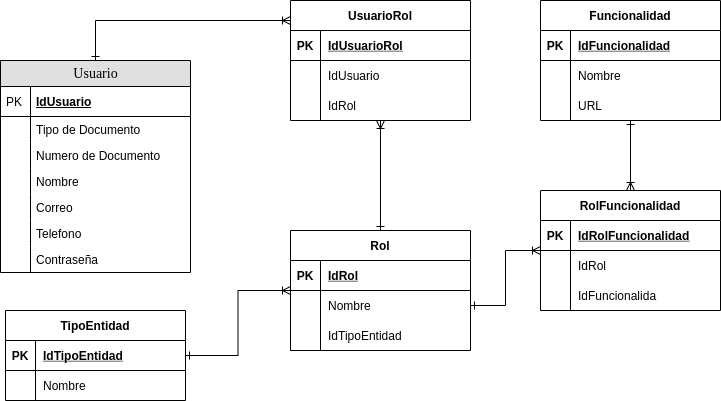

The diagram above was exported from draw.io. Its source (the exported page's mxGraphModel, read from the mxfile embedded in the PNG):
<mxGraphModel dx="868" dy="465" grid="1" gridSize="10" guides="1" tooltips="1" connect="1" arrows="1" fold="1" page="1" pageScale="1" pageWidth="827" pageHeight="1169" math="0" shadow="0">
  <root>
    <mxCell id="0" />
    <mxCell id="1" parent="0" />
    <mxCell id="E6taesIkheAeZx9dzA-p-14" value="Usuario" style="swimlane;html=1;fontStyle=0;childLayout=stackLayout;horizontal=1;startSize=26;fillColor=#e0e0e0;horizontalStack=0;resizeParent=1;resizeLast=0;collapsible=1;marginBottom=0;swimlaneFillColor=#ffffff;align=center;rounded=0;shadow=0;comic=0;labelBackgroundColor=none;strokeWidth=1;fontFamily=Verdana;fontSize=14" parent="1" vertex="1">
      <mxGeometry x="80" y="90" width="190" height="212" as="geometry" />
    </mxCell>
    <mxCell id="E6taesIkheAeZx9dzA-p-15" value="IdUsuario" style="shape=partialRectangle;top=0;left=0;right=0;bottom=1;html=1;align=left;verticalAlign=middle;fillColor=none;spacingLeft=34;spacingRight=4;whiteSpace=wrap;overflow=hidden;rotatable=0;points=[[0,0.5],[1,0.5]];portConstraint=eastwest;dropTarget=0;fontStyle=5;" parent="E6taesIkheAeZx9dzA-p-14" vertex="1">
      <mxGeometry y="26" width="190" height="30" as="geometry" />
    </mxCell>
    <mxCell id="E6taesIkheAeZx9dzA-p-16" value="PK" style="shape=partialRectangle;top=0;left=0;bottom=0;html=1;fillColor=none;align=left;verticalAlign=middle;spacingLeft=4;spacingRight=4;whiteSpace=wrap;overflow=hidden;rotatable=0;points=[];portConstraint=eastwest;part=1;" parent="E6taesIkheAeZx9dzA-p-15" vertex="1" connectable="0">
      <mxGeometry width="30" height="30" as="geometry" />
    </mxCell>
    <mxCell id="E6taesIkheAeZx9dzA-p-17" value="Tipo de Documento" style="shape=partialRectangle;top=0;left=0;right=0;bottom=0;html=1;align=left;verticalAlign=top;fillColor=none;spacingLeft=34;spacingRight=4;whiteSpace=wrap;overflow=hidden;rotatable=0;points=[[0,0.5],[1,0.5]];portConstraint=eastwest;dropTarget=0;" parent="E6taesIkheAeZx9dzA-p-14" vertex="1">
      <mxGeometry y="56" width="190" height="26" as="geometry" />
    </mxCell>
    <mxCell id="E6taesIkheAeZx9dzA-p-18" value="" style="shape=partialRectangle;top=0;left=0;bottom=0;html=1;fillColor=none;align=left;verticalAlign=top;spacingLeft=4;spacingRight=4;whiteSpace=wrap;overflow=hidden;rotatable=0;points=[];portConstraint=eastwest;part=1;" parent="E6taesIkheAeZx9dzA-p-17" vertex="1" connectable="0">
      <mxGeometry width="30" height="26" as="geometry" />
    </mxCell>
    <mxCell id="E6taesIkheAeZx9dzA-p-19" value="Numero de Documento" style="shape=partialRectangle;top=0;left=0;right=0;bottom=0;html=1;align=left;verticalAlign=top;fillColor=none;spacingLeft=34;spacingRight=4;whiteSpace=wrap;overflow=hidden;rotatable=0;points=[[0,0.5],[1,0.5]];portConstraint=eastwest;dropTarget=0;" parent="E6taesIkheAeZx9dzA-p-14" vertex="1">
      <mxGeometry y="82" width="190" height="26" as="geometry" />
    </mxCell>
    <mxCell id="E6taesIkheAeZx9dzA-p-20" value="" style="shape=partialRectangle;top=0;left=0;bottom=0;html=1;fillColor=none;align=left;verticalAlign=top;spacingLeft=4;spacingRight=4;whiteSpace=wrap;overflow=hidden;rotatable=0;points=[];portConstraint=eastwest;part=1;" parent="E6taesIkheAeZx9dzA-p-19" vertex="1" connectable="0">
      <mxGeometry width="30" height="26" as="geometry" />
    </mxCell>
    <mxCell id="E6taesIkheAeZx9dzA-p-21" value="Nombre" style="shape=partialRectangle;top=0;left=0;right=0;bottom=0;html=1;align=left;verticalAlign=top;fillColor=none;spacingLeft=34;spacingRight=4;whiteSpace=wrap;overflow=hidden;rotatable=0;points=[[0,0.5],[1,0.5]];portConstraint=eastwest;dropTarget=0;" parent="E6taesIkheAeZx9dzA-p-14" vertex="1">
      <mxGeometry y="108" width="190" height="26" as="geometry" />
    </mxCell>
    <mxCell id="E6taesIkheAeZx9dzA-p-22" value="" style="shape=partialRectangle;top=0;left=0;bottom=0;html=1;fillColor=none;align=left;verticalAlign=top;spacingLeft=4;spacingRight=4;whiteSpace=wrap;overflow=hidden;rotatable=0;points=[];portConstraint=eastwest;part=1;" parent="E6taesIkheAeZx9dzA-p-21" vertex="1" connectable="0">
      <mxGeometry width="30" height="26" as="geometry" />
    </mxCell>
    <mxCell id="E6taesIkheAeZx9dzA-p-23" value="Correo" style="shape=partialRectangle;top=0;left=0;right=0;bottom=0;html=1;align=left;verticalAlign=top;fillColor=none;spacingLeft=34;spacingRight=4;whiteSpace=wrap;overflow=hidden;rotatable=0;points=[[0,0.5],[1,0.5]];portConstraint=eastwest;dropTarget=0;" parent="E6taesIkheAeZx9dzA-p-14" vertex="1">
      <mxGeometry y="134" width="190" height="26" as="geometry" />
    </mxCell>
    <mxCell id="E6taesIkheAeZx9dzA-p-24" value="" style="shape=partialRectangle;top=0;left=0;bottom=0;html=1;fillColor=none;align=left;verticalAlign=top;spacingLeft=4;spacingRight=4;whiteSpace=wrap;overflow=hidden;rotatable=0;points=[];portConstraint=eastwest;part=1;" parent="E6taesIkheAeZx9dzA-p-23" vertex="1" connectable="0">
      <mxGeometry width="30" height="26" as="geometry" />
    </mxCell>
    <mxCell id="E6taesIkheAeZx9dzA-p-27" value="Telefono" style="shape=partialRectangle;top=0;left=0;right=0;bottom=0;html=1;align=left;verticalAlign=top;fillColor=none;spacingLeft=34;spacingRight=4;whiteSpace=wrap;overflow=hidden;rotatable=0;points=[[0,0.5],[1,0.5]];portConstraint=eastwest;dropTarget=0;" parent="E6taesIkheAeZx9dzA-p-14" vertex="1">
      <mxGeometry y="160" width="190" height="26" as="geometry" />
    </mxCell>
    <mxCell id="E6taesIkheAeZx9dzA-p-28" value="" style="shape=partialRectangle;top=0;left=0;bottom=0;html=1;fillColor=none;align=left;verticalAlign=top;spacingLeft=4;spacingRight=4;whiteSpace=wrap;overflow=hidden;rotatable=0;points=[];portConstraint=eastwest;part=1;" parent="E6taesIkheAeZx9dzA-p-27" vertex="1" connectable="0">
      <mxGeometry width="30" height="26" as="geometry" />
    </mxCell>
    <mxCell id="E6taesIkheAeZx9dzA-p-31" value="Contraseña" style="shape=partialRectangle;top=0;left=0;right=0;bottom=0;html=1;align=left;verticalAlign=top;fillColor=none;spacingLeft=34;spacingRight=4;whiteSpace=wrap;overflow=hidden;rotatable=0;points=[[0,0.5],[1,0.5]];portConstraint=eastwest;dropTarget=0;" parent="E6taesIkheAeZx9dzA-p-14" vertex="1">
      <mxGeometry y="186" width="190" height="26" as="geometry" />
    </mxCell>
    <mxCell id="E6taesIkheAeZx9dzA-p-32" value="" style="shape=partialRectangle;top=0;left=0;bottom=0;html=1;fillColor=none;align=left;verticalAlign=top;spacingLeft=4;spacingRight=4;whiteSpace=wrap;overflow=hidden;rotatable=0;points=[];portConstraint=eastwest;part=1;" parent="E6taesIkheAeZx9dzA-p-31" vertex="1" connectable="0">
      <mxGeometry width="30" height="26" as="geometry" />
    </mxCell>
    <mxCell id="E6taesIkheAeZx9dzA-p-39" value="Rol" style="shape=table;startSize=30;container=1;collapsible=1;childLayout=tableLayout;fixedRows=1;rowLines=0;fontStyle=1;align=center;resizeLast=1;" parent="1" vertex="1">
      <mxGeometry x="370" y="260" width="180" height="120" as="geometry" />
    </mxCell>
    <mxCell id="E6taesIkheAeZx9dzA-p-40" value="" style="shape=partialRectangle;collapsible=0;dropTarget=0;pointerEvents=0;fillColor=none;top=0;left=0;bottom=1;right=0;points=[[0,0.5],[1,0.5]];portConstraint=eastwest;" parent="E6taesIkheAeZx9dzA-p-39" vertex="1">
      <mxGeometry y="30" width="180" height="30" as="geometry" />
    </mxCell>
    <mxCell id="E6taesIkheAeZx9dzA-p-41" value="PK" style="shape=partialRectangle;connectable=0;fillColor=none;top=0;left=0;bottom=0;right=0;fontStyle=1;overflow=hidden;" parent="E6taesIkheAeZx9dzA-p-40" vertex="1">
      <mxGeometry width="30" height="30" as="geometry">
        <mxRectangle width="30" height="30" as="alternateBounds" />
      </mxGeometry>
    </mxCell>
    <mxCell id="E6taesIkheAeZx9dzA-p-42" value="IdRol" style="shape=partialRectangle;connectable=0;fillColor=none;top=0;left=0;bottom=0;right=0;align=left;spacingLeft=6;fontStyle=5;overflow=hidden;" parent="E6taesIkheAeZx9dzA-p-40" vertex="1">
      <mxGeometry x="30" width="150" height="30" as="geometry">
        <mxRectangle width="150" height="30" as="alternateBounds" />
      </mxGeometry>
    </mxCell>
    <mxCell id="E6taesIkheAeZx9dzA-p-43" value="" style="shape=partialRectangle;collapsible=0;dropTarget=0;pointerEvents=0;fillColor=none;top=0;left=0;bottom=0;right=0;points=[[0,0.5],[1,0.5]];portConstraint=eastwest;" parent="E6taesIkheAeZx9dzA-p-39" vertex="1">
      <mxGeometry y="60" width="180" height="30" as="geometry" />
    </mxCell>
    <mxCell id="E6taesIkheAeZx9dzA-p-44" value="" style="shape=partialRectangle;connectable=0;fillColor=none;top=0;left=0;bottom=0;right=0;editable=1;overflow=hidden;" parent="E6taesIkheAeZx9dzA-p-43" vertex="1">
      <mxGeometry width="30" height="30" as="geometry">
        <mxRectangle width="30" height="30" as="alternateBounds" />
      </mxGeometry>
    </mxCell>
    <mxCell id="E6taesIkheAeZx9dzA-p-45" value="Nombre" style="shape=partialRectangle;connectable=0;fillColor=none;top=0;left=0;bottom=0;right=0;align=left;spacingLeft=6;overflow=hidden;" parent="E6taesIkheAeZx9dzA-p-43" vertex="1">
      <mxGeometry x="30" width="150" height="30" as="geometry">
        <mxRectangle width="150" height="30" as="alternateBounds" />
      </mxGeometry>
    </mxCell>
    <mxCell id="E6taesIkheAeZx9dzA-p-46" value="" style="shape=partialRectangle;collapsible=0;dropTarget=0;pointerEvents=0;fillColor=none;top=0;left=0;bottom=0;right=0;points=[[0,0.5],[1,0.5]];portConstraint=eastwest;" parent="E6taesIkheAeZx9dzA-p-39" vertex="1">
      <mxGeometry y="90" width="180" height="30" as="geometry" />
    </mxCell>
    <mxCell id="E6taesIkheAeZx9dzA-p-47" value="" style="shape=partialRectangle;connectable=0;fillColor=none;top=0;left=0;bottom=0;right=0;editable=1;overflow=hidden;" parent="E6taesIkheAeZx9dzA-p-46" vertex="1">
      <mxGeometry width="30" height="30" as="geometry">
        <mxRectangle width="30" height="30" as="alternateBounds" />
      </mxGeometry>
    </mxCell>
    <mxCell id="E6taesIkheAeZx9dzA-p-48" value="IdTipoEntidad" style="shape=partialRectangle;connectable=0;fillColor=none;top=0;left=0;bottom=0;right=0;align=left;spacingLeft=6;overflow=hidden;" parent="E6taesIkheAeZx9dzA-p-46" vertex="1">
      <mxGeometry x="30" width="150" height="30" as="geometry">
        <mxRectangle width="150" height="30" as="alternateBounds" />
      </mxGeometry>
    </mxCell>
    <mxCell id="E6taesIkheAeZx9dzA-p-52" value="UsuarioRol" style="shape=table;startSize=30;container=1;collapsible=1;childLayout=tableLayout;fixedRows=1;rowLines=0;fontStyle=1;align=center;resizeLast=1;" parent="1" vertex="1">
      <mxGeometry x="370" y="30" width="180" height="120" as="geometry" />
    </mxCell>
    <mxCell id="E6taesIkheAeZx9dzA-p-53" value="" style="shape=partialRectangle;collapsible=0;dropTarget=0;pointerEvents=0;fillColor=none;top=0;left=0;bottom=1;right=0;points=[[0,0.5],[1,0.5]];portConstraint=eastwest;" parent="E6taesIkheAeZx9dzA-p-52" vertex="1">
      <mxGeometry y="30" width="180" height="30" as="geometry" />
    </mxCell>
    <mxCell id="E6taesIkheAeZx9dzA-p-54" value="PK" style="shape=partialRectangle;connectable=0;fillColor=none;top=0;left=0;bottom=0;right=0;fontStyle=1;overflow=hidden;" parent="E6taesIkheAeZx9dzA-p-53" vertex="1">
      <mxGeometry width="30" height="30" as="geometry">
        <mxRectangle width="30" height="30" as="alternateBounds" />
      </mxGeometry>
    </mxCell>
    <mxCell id="E6taesIkheAeZx9dzA-p-55" value="IdUsuarioRol" style="shape=partialRectangle;connectable=0;fillColor=none;top=0;left=0;bottom=0;right=0;align=left;spacingLeft=6;fontStyle=5;overflow=hidden;" parent="E6taesIkheAeZx9dzA-p-53" vertex="1">
      <mxGeometry x="30" width="150" height="30" as="geometry">
        <mxRectangle width="150" height="30" as="alternateBounds" />
      </mxGeometry>
    </mxCell>
    <mxCell id="E6taesIkheAeZx9dzA-p-56" value="" style="shape=partialRectangle;collapsible=0;dropTarget=0;pointerEvents=0;fillColor=none;top=0;left=0;bottom=0;right=0;points=[[0,0.5],[1,0.5]];portConstraint=eastwest;" parent="E6taesIkheAeZx9dzA-p-52" vertex="1">
      <mxGeometry y="60" width="180" height="30" as="geometry" />
    </mxCell>
    <mxCell id="E6taesIkheAeZx9dzA-p-57" value="" style="shape=partialRectangle;connectable=0;fillColor=none;top=0;left=0;bottom=0;right=0;editable=1;overflow=hidden;" parent="E6taesIkheAeZx9dzA-p-56" vertex="1">
      <mxGeometry width="30" height="30" as="geometry">
        <mxRectangle width="30" height="30" as="alternateBounds" />
      </mxGeometry>
    </mxCell>
    <mxCell id="E6taesIkheAeZx9dzA-p-58" value="IdUsuario" style="shape=partialRectangle;connectable=0;fillColor=none;top=0;left=0;bottom=0;right=0;align=left;spacingLeft=6;overflow=hidden;" parent="E6taesIkheAeZx9dzA-p-56" vertex="1">
      <mxGeometry x="30" width="150" height="30" as="geometry">
        <mxRectangle width="150" height="30" as="alternateBounds" />
      </mxGeometry>
    </mxCell>
    <mxCell id="E6taesIkheAeZx9dzA-p-59" value="" style="shape=partialRectangle;collapsible=0;dropTarget=0;pointerEvents=0;fillColor=none;top=0;left=0;bottom=0;right=0;points=[[0,0.5],[1,0.5]];portConstraint=eastwest;" parent="E6taesIkheAeZx9dzA-p-52" vertex="1">
      <mxGeometry y="90" width="180" height="30" as="geometry" />
    </mxCell>
    <mxCell id="E6taesIkheAeZx9dzA-p-60" value="" style="shape=partialRectangle;connectable=0;fillColor=none;top=0;left=0;bottom=0;right=0;editable=1;overflow=hidden;" parent="E6taesIkheAeZx9dzA-p-59" vertex="1">
      <mxGeometry width="30" height="30" as="geometry">
        <mxRectangle width="30" height="30" as="alternateBounds" />
      </mxGeometry>
    </mxCell>
    <mxCell id="E6taesIkheAeZx9dzA-p-61" value="IdRol" style="shape=partialRectangle;connectable=0;fillColor=none;top=0;left=0;bottom=0;right=0;align=left;spacingLeft=6;overflow=hidden;" parent="E6taesIkheAeZx9dzA-p-59" vertex="1">
      <mxGeometry x="30" width="150" height="30" as="geometry">
        <mxRectangle width="150" height="30" as="alternateBounds" />
      </mxGeometry>
    </mxCell>
    <mxCell id="E6taesIkheAeZx9dzA-p-65" style="edgeStyle=orthogonalEdgeStyle;rounded=0;orthogonalLoop=1;jettySize=auto;html=1;startArrow=ERone;startFill=0;endArrow=ERoneToMany;endFill=0;" parent="1" source="E6taesIkheAeZx9dzA-p-14" target="E6taesIkheAeZx9dzA-p-52" edge="1">
      <mxGeometry relative="1" as="geometry">
        <Array as="points">
          <mxPoint x="175" y="50" />
        </Array>
      </mxGeometry>
    </mxCell>
    <mxCell id="E6taesIkheAeZx9dzA-p-66" style="edgeStyle=orthogonalEdgeStyle;rounded=0;orthogonalLoop=1;jettySize=auto;html=1;startArrow=ERoneToMany;startFill=0;endArrow=ERone;endFill=0;" parent="1" source="E6taesIkheAeZx9dzA-p-52" target="E6taesIkheAeZx9dzA-p-39" edge="1">
      <mxGeometry relative="1" as="geometry" />
    </mxCell>
    <mxCell id="E6taesIkheAeZx9dzA-p-80" style="edgeStyle=orthogonalEdgeStyle;rounded=0;orthogonalLoop=1;jettySize=auto;html=1;startArrow=ERone;startFill=0;endArrow=ERoneToMany;endFill=0;" parent="1" source="E6taesIkheAeZx9dzA-p-67" target="E6taesIkheAeZx9dzA-p-39" edge="1">
      <mxGeometry relative="1" as="geometry" />
    </mxCell>
    <mxCell id="E6taesIkheAeZx9dzA-p-67" value="TipoEntidad" style="shape=table;startSize=30;container=1;collapsible=1;childLayout=tableLayout;fixedRows=1;rowLines=0;fontStyle=1;align=center;resizeLast=1;" parent="1" vertex="1">
      <mxGeometry x="85" y="340" width="180" height="90" as="geometry" />
    </mxCell>
    <mxCell id="E6taesIkheAeZx9dzA-p-68" value="" style="shape=partialRectangle;collapsible=0;dropTarget=0;pointerEvents=0;fillColor=none;top=0;left=0;bottom=1;right=0;points=[[0,0.5],[1,0.5]];portConstraint=eastwest;" parent="E6taesIkheAeZx9dzA-p-67" vertex="1">
      <mxGeometry y="30" width="180" height="30" as="geometry" />
    </mxCell>
    <mxCell id="E6taesIkheAeZx9dzA-p-69" value="PK" style="shape=partialRectangle;connectable=0;fillColor=none;top=0;left=0;bottom=0;right=0;fontStyle=1;overflow=hidden;" parent="E6taesIkheAeZx9dzA-p-68" vertex="1">
      <mxGeometry width="30" height="30" as="geometry">
        <mxRectangle width="30" height="30" as="alternateBounds" />
      </mxGeometry>
    </mxCell>
    <mxCell id="E6taesIkheAeZx9dzA-p-70" value="IdTipoEntidad" style="shape=partialRectangle;connectable=0;fillColor=none;top=0;left=0;bottom=0;right=0;align=left;spacingLeft=6;fontStyle=5;overflow=hidden;" parent="E6taesIkheAeZx9dzA-p-68" vertex="1">
      <mxGeometry x="30" width="150" height="30" as="geometry">
        <mxRectangle width="150" height="30" as="alternateBounds" />
      </mxGeometry>
    </mxCell>
    <mxCell id="E6taesIkheAeZx9dzA-p-71" value="" style="shape=partialRectangle;collapsible=0;dropTarget=0;pointerEvents=0;fillColor=none;top=0;left=0;bottom=0;right=0;points=[[0,0.5],[1,0.5]];portConstraint=eastwest;" parent="E6taesIkheAeZx9dzA-p-67" vertex="1">
      <mxGeometry y="60" width="180" height="30" as="geometry" />
    </mxCell>
    <mxCell id="E6taesIkheAeZx9dzA-p-72" value="" style="shape=partialRectangle;connectable=0;fillColor=none;top=0;left=0;bottom=0;right=0;editable=1;overflow=hidden;" parent="E6taesIkheAeZx9dzA-p-71" vertex="1">
      <mxGeometry width="30" height="30" as="geometry">
        <mxRectangle width="30" height="30" as="alternateBounds" />
      </mxGeometry>
    </mxCell>
    <mxCell id="E6taesIkheAeZx9dzA-p-73" value="Nombre" style="shape=partialRectangle;connectable=0;fillColor=none;top=0;left=0;bottom=0;right=0;align=left;spacingLeft=6;overflow=hidden;" parent="E6taesIkheAeZx9dzA-p-71" vertex="1">
      <mxGeometry x="30" width="150" height="30" as="geometry">
        <mxRectangle width="150" height="30" as="alternateBounds" />
      </mxGeometry>
    </mxCell>
    <mxCell id="E6taesIkheAeZx9dzA-p-107" style="edgeStyle=orthogonalEdgeStyle;rounded=0;orthogonalLoop=1;jettySize=auto;html=1;startArrow=ERone;startFill=0;endArrow=ERoneToMany;endFill=0;" parent="1" source="E6taesIkheAeZx9dzA-p-81" target="E6taesIkheAeZx9dzA-p-94" edge="1">
      <mxGeometry relative="1" as="geometry" />
    </mxCell>
    <mxCell id="E6taesIkheAeZx9dzA-p-81" value="Funcionalidad" style="shape=table;startSize=30;container=1;collapsible=1;childLayout=tableLayout;fixedRows=1;rowLines=0;fontStyle=1;align=center;resizeLast=1;" parent="1" vertex="1">
      <mxGeometry x="620" y="30" width="180" height="120" as="geometry" />
    </mxCell>
    <mxCell id="E6taesIkheAeZx9dzA-p-82" value="" style="shape=partialRectangle;collapsible=0;dropTarget=0;pointerEvents=0;fillColor=none;top=0;left=0;bottom=1;right=0;points=[[0,0.5],[1,0.5]];portConstraint=eastwest;" parent="E6taesIkheAeZx9dzA-p-81" vertex="1">
      <mxGeometry y="30" width="180" height="30" as="geometry" />
    </mxCell>
    <mxCell id="E6taesIkheAeZx9dzA-p-83" value="PK" style="shape=partialRectangle;connectable=0;fillColor=none;top=0;left=0;bottom=0;right=0;fontStyle=1;overflow=hidden;" parent="E6taesIkheAeZx9dzA-p-82" vertex="1">
      <mxGeometry width="30" height="30" as="geometry">
        <mxRectangle width="30" height="30" as="alternateBounds" />
      </mxGeometry>
    </mxCell>
    <mxCell id="E6taesIkheAeZx9dzA-p-84" value="IdFuncionalidad" style="shape=partialRectangle;connectable=0;fillColor=none;top=0;left=0;bottom=0;right=0;align=left;spacingLeft=6;fontStyle=5;overflow=hidden;" parent="E6taesIkheAeZx9dzA-p-82" vertex="1">
      <mxGeometry x="30" width="150" height="30" as="geometry">
        <mxRectangle width="150" height="30" as="alternateBounds" />
      </mxGeometry>
    </mxCell>
    <mxCell id="E6taesIkheAeZx9dzA-p-85" value="" style="shape=partialRectangle;collapsible=0;dropTarget=0;pointerEvents=0;fillColor=none;top=0;left=0;bottom=0;right=0;points=[[0,0.5],[1,0.5]];portConstraint=eastwest;" parent="E6taesIkheAeZx9dzA-p-81" vertex="1">
      <mxGeometry y="60" width="180" height="30" as="geometry" />
    </mxCell>
    <mxCell id="E6taesIkheAeZx9dzA-p-86" value="" style="shape=partialRectangle;connectable=0;fillColor=none;top=0;left=0;bottom=0;right=0;editable=1;overflow=hidden;" parent="E6taesIkheAeZx9dzA-p-85" vertex="1">
      <mxGeometry width="30" height="30" as="geometry">
        <mxRectangle width="30" height="30" as="alternateBounds" />
      </mxGeometry>
    </mxCell>
    <mxCell id="E6taesIkheAeZx9dzA-p-87" value="Nombre" style="shape=partialRectangle;connectable=0;fillColor=none;top=0;left=0;bottom=0;right=0;align=left;spacingLeft=6;overflow=hidden;" parent="E6taesIkheAeZx9dzA-p-85" vertex="1">
      <mxGeometry x="30" width="150" height="30" as="geometry">
        <mxRectangle width="150" height="30" as="alternateBounds" />
      </mxGeometry>
    </mxCell>
    <mxCell id="E6taesIkheAeZx9dzA-p-88" value="" style="shape=partialRectangle;collapsible=0;dropTarget=0;pointerEvents=0;fillColor=none;top=0;left=0;bottom=0;right=0;points=[[0,0.5],[1,0.5]];portConstraint=eastwest;" parent="E6taesIkheAeZx9dzA-p-81" vertex="1">
      <mxGeometry y="90" width="180" height="30" as="geometry" />
    </mxCell>
    <mxCell id="E6taesIkheAeZx9dzA-p-89" value="" style="shape=partialRectangle;connectable=0;fillColor=none;top=0;left=0;bottom=0;right=0;editable=1;overflow=hidden;" parent="E6taesIkheAeZx9dzA-p-88" vertex="1">
      <mxGeometry width="30" height="30" as="geometry">
        <mxRectangle width="30" height="30" as="alternateBounds" />
      </mxGeometry>
    </mxCell>
    <mxCell id="E6taesIkheAeZx9dzA-p-90" value="URL" style="shape=partialRectangle;connectable=0;fillColor=none;top=0;left=0;bottom=0;right=0;align=left;spacingLeft=6;overflow=hidden;" parent="E6taesIkheAeZx9dzA-p-88" vertex="1">
      <mxGeometry x="30" width="150" height="30" as="geometry">
        <mxRectangle width="150" height="30" as="alternateBounds" />
      </mxGeometry>
    </mxCell>
    <mxCell id="E6taesIkheAeZx9dzA-p-94" value="RolFuncionalidad" style="shape=table;startSize=30;container=1;collapsible=1;childLayout=tableLayout;fixedRows=1;rowLines=0;fontStyle=1;align=center;resizeLast=1;" parent="1" vertex="1">
      <mxGeometry x="620" y="220" width="180" height="120" as="geometry" />
    </mxCell>
    <mxCell id="E6taesIkheAeZx9dzA-p-95" value="" style="shape=partialRectangle;collapsible=0;dropTarget=0;pointerEvents=0;fillColor=none;top=0;left=0;bottom=1;right=0;points=[[0,0.5],[1,0.5]];portConstraint=eastwest;" parent="E6taesIkheAeZx9dzA-p-94" vertex="1">
      <mxGeometry y="30" width="180" height="30" as="geometry" />
    </mxCell>
    <mxCell id="E6taesIkheAeZx9dzA-p-96" value="PK" style="shape=partialRectangle;connectable=0;fillColor=none;top=0;left=0;bottom=0;right=0;fontStyle=1;overflow=hidden;" parent="E6taesIkheAeZx9dzA-p-95" vertex="1">
      <mxGeometry width="30" height="30" as="geometry">
        <mxRectangle width="30" height="30" as="alternateBounds" />
      </mxGeometry>
    </mxCell>
    <mxCell id="E6taesIkheAeZx9dzA-p-97" value="IdRolFuncionalidad" style="shape=partialRectangle;connectable=0;fillColor=none;top=0;left=0;bottom=0;right=0;align=left;spacingLeft=6;fontStyle=5;overflow=hidden;" parent="E6taesIkheAeZx9dzA-p-95" vertex="1">
      <mxGeometry x="30" width="150" height="30" as="geometry">
        <mxRectangle width="150" height="30" as="alternateBounds" />
      </mxGeometry>
    </mxCell>
    <mxCell id="E6taesIkheAeZx9dzA-p-98" value="" style="shape=partialRectangle;collapsible=0;dropTarget=0;pointerEvents=0;fillColor=none;top=0;left=0;bottom=0;right=0;points=[[0,0.5],[1,0.5]];portConstraint=eastwest;" parent="E6taesIkheAeZx9dzA-p-94" vertex="1">
      <mxGeometry y="60" width="180" height="30" as="geometry" />
    </mxCell>
    <mxCell id="E6taesIkheAeZx9dzA-p-99" value="" style="shape=partialRectangle;connectable=0;fillColor=none;top=0;left=0;bottom=0;right=0;editable=1;overflow=hidden;" parent="E6taesIkheAeZx9dzA-p-98" vertex="1">
      <mxGeometry width="30" height="30" as="geometry">
        <mxRectangle width="30" height="30" as="alternateBounds" />
      </mxGeometry>
    </mxCell>
    <mxCell id="E6taesIkheAeZx9dzA-p-100" value="IdRol" style="shape=partialRectangle;connectable=0;fillColor=none;top=0;left=0;bottom=0;right=0;align=left;spacingLeft=6;overflow=hidden;" parent="E6taesIkheAeZx9dzA-p-98" vertex="1">
      <mxGeometry x="30" width="150" height="30" as="geometry">
        <mxRectangle width="150" height="30" as="alternateBounds" />
      </mxGeometry>
    </mxCell>
    <mxCell id="E6taesIkheAeZx9dzA-p-101" value="" style="shape=partialRectangle;collapsible=0;dropTarget=0;pointerEvents=0;fillColor=none;top=0;left=0;bottom=0;right=0;points=[[0,0.5],[1,0.5]];portConstraint=eastwest;" parent="E6taesIkheAeZx9dzA-p-94" vertex="1">
      <mxGeometry y="90" width="180" height="30" as="geometry" />
    </mxCell>
    <mxCell id="E6taesIkheAeZx9dzA-p-102" value="" style="shape=partialRectangle;connectable=0;fillColor=none;top=0;left=0;bottom=0;right=0;editable=1;overflow=hidden;" parent="E6taesIkheAeZx9dzA-p-101" vertex="1">
      <mxGeometry width="30" height="30" as="geometry">
        <mxRectangle width="30" height="30" as="alternateBounds" />
      </mxGeometry>
    </mxCell>
    <mxCell id="E6taesIkheAeZx9dzA-p-103" value="IdFuncionalida" style="shape=partialRectangle;connectable=0;fillColor=none;top=0;left=0;bottom=0;right=0;align=left;spacingLeft=6;overflow=hidden;" parent="E6taesIkheAeZx9dzA-p-101" vertex="1">
      <mxGeometry x="30" width="150" height="30" as="geometry">
        <mxRectangle width="150" height="30" as="alternateBounds" />
      </mxGeometry>
    </mxCell>
    <mxCell id="E6taesIkheAeZx9dzA-p-108" style="edgeStyle=orthogonalEdgeStyle;rounded=0;orthogonalLoop=1;jettySize=auto;html=1;startArrow=ERone;startFill=0;endArrow=ERoneToMany;endFill=0;" parent="1" source="E6taesIkheAeZx9dzA-p-43" target="E6taesIkheAeZx9dzA-p-94" edge="1">
      <mxGeometry relative="1" as="geometry" />
    </mxCell>
  </root>
</mxGraphModel>